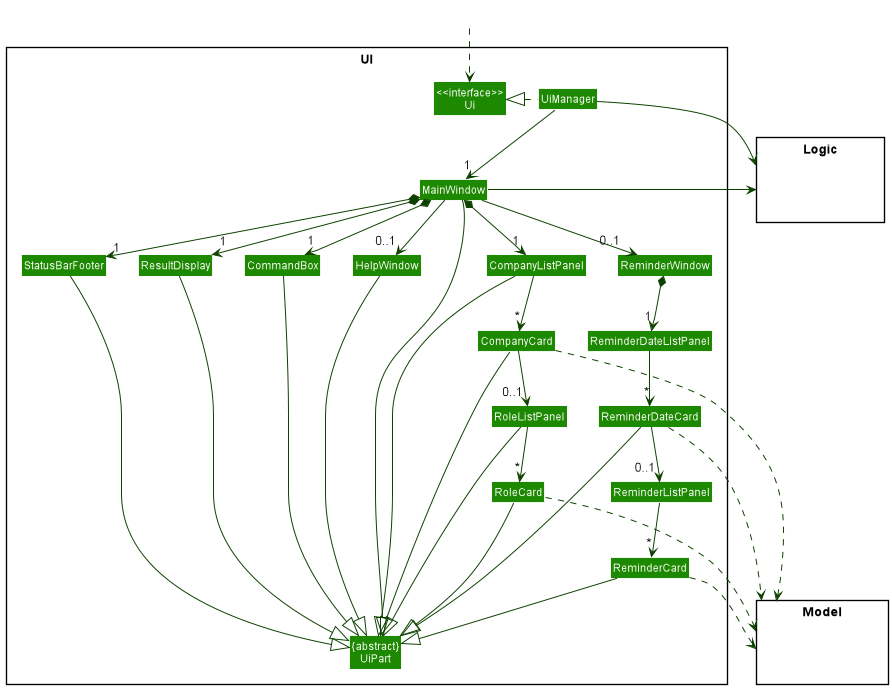

The diagram above was rendered by PlantUML. Its source (embedded in the PNG):
@startuml
!include style.puml
skinparam arrowThickness 1.1
skinparam arrowColor UI_COLOR_T4
skinparam classBackgroundColor UI_COLOR

package UI <<Rectangle>>{
Class "<<interface>>\nUi" as Ui
Class "{abstract}\nUiPart" as UiPart
Class UiManager
Class MainWindow
Class HelpWindow
Class ResultDisplay
Class CompanyListPanel
Class CompanyCard
Class StatusBarFooter
Class CommandBox
Class RoleListPanel
Class RoleCard
Class ReminderWindow
Class ReminderDateListPanel
Class ReminderDateCard
Class ReminderListPanel
Class ReminderCard
}

package Model <<Rectangle>> {
Class HiddenModel #FFFFFF
}

package Logic <<Rectangle>> {
Class HiddenLogic #FFFFFF
}

Class HiddenOutside #FFFFFF
HiddenOutside ..> Ui

UiManager .left.|> Ui
UiManager -down-> "1" MainWindow
MainWindow *-down->  "1" CommandBox
MainWindow *-down-> "1" ResultDisplay
MainWindow *-down-> "1" CompanyListPanel
MainWindow *-down-> "1" StatusBarFooter
MainWindow --> "0..1" HelpWindow
MainWindow --> "0..1" ReminderWindow

CompanyListPanel -down-> "*" CompanyCard

ReminderWindow *-down-> "1" ReminderDateListPanel
ReminderDateListPanel -down-> "*" ReminderDateCard
ReminderDateCard -down-> "0..1" ReminderListPanel
ReminderListPanel -down-> "*" ReminderCard

MainWindow -left-|> UiPart

ResultDisplay --|> UiPart
CommandBox --|> UiPart
CompanyListPanel --|> UiPart
CompanyCard --|> UiPart
StatusBarFooter --|> UiPart
HelpWindow --|> UiPart
RoleListPanel --|> UiPart
RoleCard --|> UiPart
ReminderDateCard --|> UiPart
ReminderCard --|> UiPart

CompanyCard ..> Model
RoleCard ..> Model
ReminderDateCard ..> Model
ReminderCard ..> Model
ReminderCard .[hidden].> Model
UiManager -right-> Logic
MainWindow -left-> Logic

CompanyCard -down-> "0..1" RoleListPanel
RoleListPanel -down-> "*" RoleCard

ReminderWindow -[hidden]left- CompanyListPanel
ReminderDateListPanel -[hidden]left- CompanyCard
ReminderDateCard -[hidden]left- RoleListPanel
ReminderListPanel -[hidden]left- RoleCard
CompanyListPanel -[hidden]left- HelpWindow
HelpWindow -[hidden]left- CommandBox
CommandBox -[hidden]left- ResultDisplay
ResultDisplay -[hidden]left- StatusBarFooter

MainWindow -[hidden]-|> UiPart
@enduml